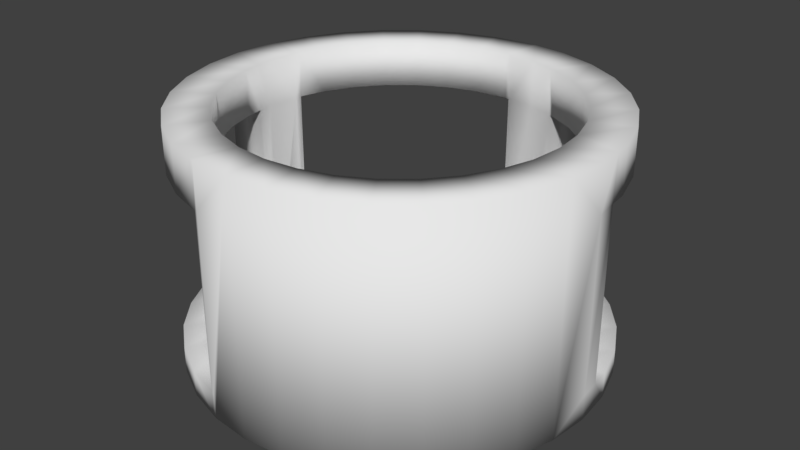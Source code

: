 # Source: Tower_Over_02.blend  (saved by Blender 2.79.0; exported with 4.5.12 LTS)
import bpy
from mathutils import Matrix  # noqa: F401  (used for matrix-valued properties, if any)

bpy.ops.wm.read_factory_settings(use_empty=True)
scene = bpy.context.scene
scene.name = 'Scene'

# ---- collections
col_collection_1 = bpy.data.collections.new('Collection 1'); scene.collection.children.link(col_collection_1)

# ---- world
world_world = bpy.data.worlds.new('World'); scene.world = world_world
world_world.color = (0.05088, 0.05088, 0.05088)
world_world.use_sun_shadow = False
world_world.sun_shadow_jitter_overblur = 0.0
world_world.cycles.sampling_method = 'MANUAL'

# ---- meshes
me_cylinder_003 = bpy.data.meshes.new('Cylinder.003')
me_cylinder_003.from_pydata([(0.0, 4.455, 0.02067), (0.0, 4.455, 0.6986), (0.8691, 4.369, 0.02067), (0.8691, 4.369, 0.6986), (1.705, 4.116, 0.02067), (1.705, 4.116, 0.6986), (2.475, 3.704, 0.02067), (2.475, 3.704, 0.6986), (3.15, 3.15, 0.02067), (3.15, 3.15, 0.6986), (3.704, 2.475, 0.02067), (3.704, 2.475, 0.6986), (4.116, 1.705, 0.02067), (4.116, 1.705, 0.6986), (4.369, 0.8691, 0.02067), (4.369, 0.8691, 0.6986), (-0.8694, -4.373, 0.02067), (-0.8694, -4.373, 0.6986), (-1.705, -4.116, 0.02067), (-1.705, -4.116, 0.6986), (-2.475, -3.704, 0.02067), (-2.475, -3.704, 0.6986), (-3.15, -3.15, 0.02067), (-3.15, -3.15, 0.6986), (-3.704, -2.475, 0.02067), (-3.704, -2.475, 0.6986), (-4.116, -1.705, 0.02067), (-4.116, -1.705, 0.6986), (-4.369, -0.8691, 0.02067), (-4.369, -0.8691, 0.6986), (-4.455, 4.302e-06, 0.02067), (-4.455, 4.302e-06, 0.6986), (-4.369, 0.8691, 0.02067), (-4.369, 0.8691, 0.6986), (-4.116, 1.705, 0.02067), (-4.116, 1.705, 0.6986), (-3.704, 2.475, 0.02067), (-3.704, 2.475, 0.6986), (-3.15, 3.15, 0.02067), (-3.15, 3.15, 0.6986), (-2.475, 3.704, 0.02067), (-2.475, 3.704, 0.6986), (-1.705, 4.116, 0.02067), (-1.705, 4.116, 0.6986), (-0.8691, 4.369, 0.02067), (-0.8691, 4.369, 0.6986), (3.177, 2.655e-07, 0.6986), (3.177, 2.655e-07, 0.02067), (3.17, 0.06849, 0.6986), (3.169, 0.07573, 0.02067), (2.641, -1.765, 0.6986), (2.641, -1.765, 0.02067), (2.935, -1.216, 0.6986), (2.935, -1.216, 0.02067), (3.116, -0.6197, 0.6986), (3.116, -0.6197, 0.02067), (1.765, -2.641, 0.6986), (1.765, -2.641, 0.02067), (1.216, -2.935, 0.6986), (1.216, -2.935, 0.02067), (2.246, -2.246, 0.6986), (2.246, -2.246, 0.02067), (0.6197, -3.116, 0.6986), (0.6197, -3.116, 0.02067), (4.428, 0.3529, 0.02067), (4.428, 0.3456, 0.6986), (0.002793, -4.457, 0.6986), (0.002793, -4.457, 0.02067), (0.3197, -3.145, 0.02067), (0.3194, -3.145, 0.6986), (0.4454, -4.421, 0.02067), (0.4451, -4.421, 0.6986)], [], [(0, 1, 3, 2), (2, 3, 5, 4), (4, 5, 7, 6), (6, 7, 9, 8), (8, 9, 11, 10), (10, 11, 13, 12), (12, 13, 15, 14), (14, 15, 65, 64), (16, 17, 19, 18), (18, 19, 21, 20), (20, 21, 23, 22), (22, 23, 25, 24), (24, 25, 27, 26), (26, 27, 29, 28), (28, 29, 31, 30), (30, 31, 33, 32), (32, 33, 35, 34), (34, 35, 37, 36), (36, 37, 39, 38), (38, 39, 41, 40), (40, 41, 43, 42), (42, 43, 45, 44), (44, 45, 1, 0), (59, 58, 62, 63), (53, 52, 50, 51), (57, 56, 58, 59), (63, 62, 69, 68), (51, 50, 60, 61), (49, 48, 46, 47), (48, 49, 64, 65), (47, 46, 54, 55), (55, 54, 52, 53), (61, 60, 56, 57), (67, 66, 17, 16), (66, 71, 69, 62, 58, 56, 60, 50, 52, 54, 46, 48, 65, 15, 13, 11, 9, 7, 5, 3, 1, 45, 43, 41, 39, 37, 35, 33, 31, 29, 27, 25, 23, 21, 19, 17), (70, 71, 66, 67), (68, 70, 67, 16, 18, 20, 22, 24, 26, 28, 30, 32, 34, 36, 38, 40, 42, 44, 0, 2, 4, 6, 8, 10, 12, 14, 64, 49, 47, 55, 53, 51, 61, 57, 59, 63), (68, 69, 71, 70)])
me_cylinder_003.polygons.foreach_set('use_smooth', [True] * 38)
me_cylinder_003.use_remesh_preserve_volume = False
me_cylinder_003.use_remesh_preserve_attributes = False
me_cylinder_003.use_mirror_vertex_groups = False
me_cylinder_003.update()
me_cylinder = bpy.data.meshes.new('Cylinder')
me_cylinder.from_pydata([(-3.109, 4.644, 0.01655), (-3.109, 4.644, 6.644), (-2.143, 5.162, 0.01655), (-2.143, 5.162, 6.644), (-1.095, 5.481, 0.01655), (-1.095, 5.481, 6.644), (-0.004877, 5.589, 0.01655), (-0.004877, 5.589, 6.644), (1.086, 5.483, 0.01655), (1.086, 5.483, 6.644), (2.134, 5.165, 0.01655), (2.134, 5.165, 6.644), (3.101, 4.65, 0.01655), (3.101, 4.65, 6.644), (3.949, 3.956, 0.01655), (3.949, 3.956, 6.644), (4.644, 3.109, 0.01655), (4.644, 3.109, 6.644), (5.162, 2.143, 0.01655), (5.162, 2.143, 6.644), (5.481, 1.095, 0.01655), (5.481, 1.095, 6.644), (5.589, 0.004877, 0.01655), (5.589, 0.004877, 6.644), (5.483, -1.086, 0.01655), (5.483, -1.086, 6.644), (5.165, -2.134, 0.01655), (5.165, -2.134, 6.644), (4.65, -3.101, 0.01655), (4.65, -3.101, 6.644), (3.956, -3.949, 0.01655), (3.956, -3.949, 6.644), (3.109, -4.644, 0.01655), (3.109, -4.644, 6.644), (2.143, -5.162, 0.01655), (2.143, -5.162, 6.644), (1.095, -5.481, 0.01655), (1.095, -5.481, 6.644), (0.004874, -5.589, 0.01655), (0.004874, -5.589, 6.644), (-1.086, -5.483, 0.01655), (-1.086, -5.483, 6.644), (-2.134, -5.165, 0.01655), (-2.134, -5.165, 6.644), (-3.101, -4.65, 0.01655), (-3.101, -4.65, 6.644), (-3.949, -3.956, 0.01655), (-3.949, -3.956, 6.644), (-4.644, -3.109, 0.01655), (-4.644, -3.109, 6.644), (-5.162, -2.143, 0.01655), (-5.162, -2.143, 6.644), (-5.481, -1.095, 0.01655), (-5.481, -1.095, 6.644), (-5.589, -0.00487, 0.01655), (-5.589, -0.00487, 6.644), (-5.483, 1.086, 0.01655), (-5.483, 1.086, 6.644), (-5.165, 2.134, 0.01655), (-5.165, 2.134, 6.644), (-4.65, 3.101, 0.01655), (-4.65, 3.101, 6.644), (-3.955, 3.949, 0.01655), (-3.955, 3.949, 6.644), (4.449, 0.003882, 6.644), (4.449, 0.003882, 0.01655), (-2.475, 3.697, 6.644), (-2.475, 3.697, 0.01655), (-3.148, 3.143, 6.644), (-3.148, 3.143, 0.01655), (-3.701, 2.468, 6.644), (-3.701, 2.468, 0.01655), (-2.468, -3.701, 6.644), (-2.468, -3.701, 0.01655), (-1.699, -4.111, 6.644), (-1.699, -4.111, 0.01655), (-3.143, -3.148, 6.644), (-3.143, -3.148, 0.01655), (-0.8641, -4.364, 6.644), (-0.8641, -4.364, 0.01655), (1.706, -4.108, 6.644), (1.706, -4.108, 0.01655), (2.475, -3.697, 6.644), (2.475, -3.697, 0.01655), (0.8717, -4.362, 6.644), (0.8717, -4.362, 0.01655), (3.143, 3.148, 6.644), (3.143, 3.148, 0.01655), (-0.003882, 4.449, 6.644), (-0.003882, 4.449, 0.01655), (3.697, 2.475, 6.644), (3.697, 2.475, 0.01655), (2.468, 3.701, 6.644), (2.468, 3.701, 0.01655), (3.148, -3.143, 6.644), (3.148, -3.143, 0.01655), (-4.364, 0.8641, 6.644), (-4.364, 0.8641, 0.01655), (-4.111, 1.699, 6.644), (-4.111, 1.699, 0.01655), (-4.449, -0.003876, 6.644), (-4.449, -0.003876, 0.01655), (4.108, 1.706, 6.644), (4.108, 1.706, 0.01655), (4.111, -1.699, 6.644), (4.111, -1.699, 0.01655), (4.364, -0.8641, 6.644), (4.364, -0.8641, 0.01655), (4.362, 0.8717, 6.644), (4.362, 0.8717, 0.01655), (-3.697, -2.475, 6.644), (-3.697, -2.475, 0.01655), (0.003879, -4.449, 6.644), (0.00388, -4.449, 0.01655), (-4.108, -1.706, 6.644), (-4.108, -1.706, 0.01655), (0.8641, 4.364, 6.644), (0.8641, 4.364, 0.01655), (3.701, -2.468, 6.644), (3.701, -2.468, 0.01655), (1.699, 4.111, 6.644), (1.699, 4.111, 0.01655), (-4.362, -0.8717, 6.644), (-4.362, -0.8717, 0.01655), (-0.8717, 4.362, 6.644), (-0.8717, 4.362, 0.01655), (-1.706, 4.108, 6.644), (-1.706, 4.108, 0.01655), (-1.706, 4.108, 5.424), (-0.8717, 4.362, 5.424), (-3.109, 4.644, 5.424), (-2.143, 5.162, 5.424), (-1.706, 4.108, 0.6984), (-0.8717, 4.362, 0.6984), (-2.475, 3.697, 0.6984), (-3.148, 3.143, 0.6984), (-2.143, 5.162, 0.6984), (-3.701, 2.468, 0.6984), (-4.111, 1.699, 0.6984), (-3.955, 3.949, 0.6984), (-3.109, 4.644, 0.6984), (-4.65, 3.101, 0.6984), (-4.914, 2.605, 0.6984), (-3.701, 2.468, 5.424), (-4.111, 1.699, 5.424), (-2.475, 3.697, 5.424), (-3.148, 3.143, 5.424), (-3.955, 3.949, 5.424), (-4.65, 3.101, 5.424), (-5.165, 2.134, 0.6984), (-5.424, 1.281, 0.6984), (-4.321, 1.006, 0.6984), (-4.321, 1.006, 5.424), (-5.424, 1.281, 5.424), (-5.165, 2.134, 5.424), (-3.147, 3.18, 5.424), (0.09693, 4.439, 5.424), (0.1034, 5.578, 5.424), (0.09693, 4.439, 0.6984), (0.1034, 5.578, 0.6984), (-0.003882, 4.449, 0.6984), (-1.095, 5.481, 0.6984), (-0.004877, 5.589, 0.6984), (-0.003882, 4.449, 5.424), (-1.095, 5.481, 5.424), (-0.004877, 5.589, 5.424), (-4.739, 2.934, 0.6984), (5.532, 0.5807, 0.6984), (4.414, 0.3507, 0.6984), (5.532, 0.5807, 5.424), (4.414, 0.3507, 5.424), (4.362, 0.8717, 5.424), (4.362, 0.8717, 0.6984), (3.143, 3.148, 5.424), (3.697, 2.475, 5.424), (2.468, 3.701, 5.424), (1.597, 4.142, 5.424), (1.699, 4.111, 5.424), (4.108, 1.706, 5.424), (3.949, 3.956, 5.424), (4.644, 3.109, 5.424), (5.162, 2.143, 5.424), (3.101, 4.65, 5.424), (2.134, 5.165, 5.424), (1.933, 5.226, 5.424), (5.481, 1.095, 5.424), (3.143, 3.148, 0.6984), (3.697, 2.475, 0.6984), (2.468, 3.701, 0.6984), (1.597, 4.142, 0.6984), (1.699, 4.111, 0.6984), (4.108, 1.706, 0.6984), (3.949, 3.956, 0.6984), (4.644, 3.109, 0.6984), (5.162, 2.143, 0.6984), (3.101, 4.65, 0.6984), (1.933, 5.226, 0.6984), (2.134, 5.165, 0.6984), (5.481, 1.095, 0.6984), (-0.9051, -4.351, 0.6984), (-1.175, -5.455, 0.6984), (-0.9051, -4.351, 5.424), (-1.175, -5.455, 5.424), (-1.699, -4.111, 5.424), (-1.699, -4.111, 0.6984), (-2.468, -3.701, 0.6984), (-3.697, -2.475, 0.6984), (-3.143, -3.148, 0.6984), (-5.162, -2.143, 0.6984), (-2.134, -5.165, 0.6984), (-5.481, -1.095, 0.6984), (-5.555, -0.3456, 0.6984), (-3.949, -3.956, 0.6984), (-4.644, -3.109, 0.6984), (-3.101, -4.65, 0.6984), (-4.362, -0.8717, 0.6984), (-4.108, -1.706, 0.6984), (-4.409, -0.4036, 0.6984), (-2.468, -3.701, 5.424), (-3.697, -2.475, 5.424), (-3.143, -3.148, 5.424), (-4.409, -0.4036, 5.424), (-5.555, -0.3456, 5.424), (-5.162, -2.143, 5.424), (-2.134, -5.165, 5.424), (-5.481, -1.095, 5.424), (-3.949, -3.956, 5.424), (-4.644, -3.109, 5.424), (-3.101, -4.65, 5.424), (-4.362, -0.8717, 5.424), (-4.108, -1.706, 5.424), (-3.147, -3.144, 5.424), (-5.589, -0.00487, 0.6808), (-5.554, -0.3611, 0.01655), (-5.589, -0.00487, 5.426), (-5.554, -0.3583, 6.644), (-1.212, -5.444, 0.01655), (-1.086, -5.483, 0.68), (-1.086, -5.483, 5.472), (-1.222, -5.441, 6.644), (-0.8641, -4.364, 5.365), (-0.9841, -4.328, 6.644), (-0.8641, -4.364, 0.6973), (-4.449, -0.003876, 5.437), (-4.411, -0.3794, 6.644), (-4.449, -0.003876, 0.6723), (5.589, 0.004877, 5.394), (5.525, 0.6469, 6.644), (5.589, 0.004877, 0.7095), (5.537, 0.5317, 0.01655), (1.086, 5.483, 5.408), (1.87, 5.245, 6.644), (1.868, 5.246, 0.01655), (1.086, 5.483, 0.6998), (4.417, 0.317, 6.644), (4.449, 0.003882, 5.336), (4.449, 0.003882, 0.8033), (4.413, 0.3608, 0.01655), (0.8641, 4.364, 5.408), (1.497, 4.173, 6.644), (0.8641, 4.364, 0.6701), (0.1011, 4.438, 6.644), (-4.364, 0.8641, 0.6712), (-4.364, 0.8641, 5.382), (-4.303, 1.065, 6.644), (-5.483, 1.086, 0.7178), (-5.483, 1.086, 5.422), (-5.415, 1.309, 6.644), (-5.421, 1.289, 0.01655), (0.1302, 5.576, 6.644), (0.1053, 5.578, 0.01655)], [(166, 141), (146, 155)], [(0, 140, 136, 2), (2, 136, 161, 4), (4, 161, 162, 6), (6, 162, 159, 270), (8, 253, 196, 252), (10, 197, 195, 12), (12, 195, 192, 14), (14, 192, 193, 16), (16, 193, 194, 18), (18, 194, 198, 20), (20, 198, 167, 249), (22, 248, 246, 23, 25, 24), (24, 25, 27, 26), (26, 27, 29, 28), (28, 29, 31, 30), (30, 31, 33, 32), (32, 33, 35, 34), (34, 35, 37, 36), (36, 37, 39, 38), (38, 39, 41, 238, 237, 40), (40, 237, 200, 236), (42, 209, 214, 44), (44, 214, 212, 46), (46, 212, 213, 48), (48, 213, 208, 50), (50, 208, 210, 52), (52, 210, 211, 233), (54, 232, 234, 55, 57, 266, 265, 56), (56, 265, 150, 268), (58, 149, 142, 141, 60), (3, 126, 124, 5), (60, 141, 139, 62), (62, 139, 140, 0), (0, 2, 4, 6, 270, 8, 252, 10, 12, 14, 16, 91, 87, 93, 121, 117, 89, 125, 127, 67, 69, 71, 99, 97, 101, 123, 115, 111, 48, 50, 52, 233, 54, 56, 268, 58, 60, 62), (103, 191, 187, 91), (107, 106, 64, 255, 256, 65), (65, 256, 168, 257), (115, 216, 206, 111), (87, 186, 188, 93), (91, 187, 186, 87), (121, 190, 189, 260, 117), (81, 80, 82, 83), (101, 245, 217, 215, 123), (83, 82, 94, 95), (69, 135, 137, 71), (117, 260, 158, 160, 89), (113, 112, 84, 85), (17, 90, 102, 19), (89, 160, 133, 125), (105, 104, 106, 107), (99, 138, 151, 262, 97), (123, 215, 216, 115), (119, 118, 104, 105), (79, 242, 240, 78, 112, 113), (73, 205, 204, 75), (127, 132, 134, 67), (93, 188, 190, 121), (111, 206, 207, 77), (109, 172, 191, 103), (85, 84, 80, 81), (71, 137, 138, 99), (125, 133, 132, 127), (95, 94, 118, 119), (77, 207, 205, 73), (97, 262, 263, 96, 100, 243, 245, 101), (48, 111, 77, 73, 75, 79, 113, 85, 81, 83, 95, 119, 105, 107, 65, 257, 109, 103, 91, 16, 18, 20, 249, 22, 24, 26, 28, 30, 32, 34, 36, 38, 40, 236, 42, 44, 46), (75, 204, 199, 242, 79), (131, 130, 1, 3), (146, 145, 66, 68), (128, 129, 124, 126), (143, 146, 68, 70), (130, 147, 63, 1), (147, 148, 61, 63), (144, 143, 70, 98), (145, 128, 126, 66), (164, 131, 3, 5), (148, 143, 144, 154), (159, 158, 156, 157), (129, 163, 88, 124), (165, 164, 5, 7), (151, 150, 153, 152), (154, 59, 61, 148), (136, 132, 133, 161), (178, 171, 108, 102), (169, 170, 171, 185), (167, 168, 170, 169), (174, 178, 102, 90), (185, 181, 19, 21), (182, 183, 11, 13), (181, 180, 17, 19), (173, 174, 90, 86), (189, 196, 184, 176), (179, 182, 13, 15), (180, 179, 15, 17), (175, 173, 86, 92), (168, 167, 198, 172), (177, 175, 92, 120), (201, 202, 224, 203), (199, 200, 202, 201), (226, 228, 45, 47), (223, 227, 49, 51), (203, 218, 72, 74), (228, 224, 43, 45), (227, 226, 47, 49), (220, 231, 219, 110, 76), (219, 230, 114, 110), (218, 220, 76, 72), (230, 229, 122, 114), (211, 217, 221, 222), (225, 223, 51, 53), (200, 199, 204, 209), (15, 86, 90, 17), (13, 92, 86, 15), (11, 120, 92, 13), (9, 116, 259, 120, 11, 251), (7, 88, 261, 116, 9, 269), (5, 124, 88, 7), (126, 3, 1, 66), (66, 1, 63, 68), (68, 63, 61, 70), (70, 61, 59, 98), (98, 59, 267, 57, 96, 264), (96, 57, 55, 100), (100, 55, 235, 53, 122, 244), (122, 53, 51, 114), (114, 51, 49, 110), (47, 76, 110, 49), (45, 72, 76, 47), (43, 74, 72, 45), (41, 78, 241, 74, 43, 239), (39, 112, 78, 41), (37, 84, 112, 39), (35, 80, 84, 37), (33, 82, 80, 35), (31, 94, 82, 33), (29, 118, 94, 31), (27, 104, 118, 29), (25, 106, 104, 27), (23, 64, 106, 25), (21, 108, 254, 64, 23, 247), (19, 102, 108, 21), (203, 224, 228, 218), (218, 228, 226, 220), (220, 226, 227, 219, 231), (219, 227, 223, 230), (230, 223, 225, 229), (229, 225, 222, 221), (232, 211, 222, 234), (233, 211, 232, 54), (234, 222, 235, 55), (235, 222, 225, 53), (236, 200, 209, 42), (200, 237, 238, 202), (202, 238, 41, 239), (239, 43, 224, 202), (240, 201, 241, 78), (241, 201, 203, 74), (242, 199, 201, 240), (221, 244, 122, 229), (244, 221, 243, 100), (217, 245, 243, 221), (246, 169, 247, 23), (247, 169, 185, 21), (248, 167, 169, 246), (249, 167, 248, 22), (184, 251, 11, 183), (251, 184, 250, 9), (252, 196, 197, 10), (196, 253, 250, 184), (170, 254, 108, 171), (170, 255, 64, 254), (168, 256, 255, 170), (257, 168, 172, 109), (258, 176, 259, 116), (259, 176, 177, 120), (260, 189, 176, 258), (158, 260, 258, 156), (156, 261, 88, 163), (156, 258, 116, 261), (262, 151, 152, 263), (263, 152, 264, 96), (264, 152, 144, 98), (250, 157, 269, 9), (253, 159, 157, 250), (150, 265, 266, 153), (153, 266, 57, 267), (267, 59, 154, 153), (268, 150, 149, 58), (154, 144, 152, 153), (143, 148, 147, 146), (146, 147, 130, 145), (145, 130, 131, 128), (128, 131, 164, 129), (129, 164, 165, 157, 156, 163), (183, 177, 176, 184), (182, 175, 177, 183), (179, 173, 175, 182), (180, 174, 173, 179), (181, 178, 174, 180), (185, 171, 178, 181), (209, 204, 205, 214), (214, 205, 207, 212), (212, 207, 206, 213), (213, 206, 216, 208), (208, 216, 215, 210), (210, 215, 217, 211), (138, 149, 150, 151), (137, 141, 142, 149, 138), (135, 139, 141, 137), (134, 140, 139, 135), (132, 136, 140, 134), (161, 133, 160, 158, 159, 162), (190, 197, 196, 189), (188, 195, 197, 190), (186, 192, 195, 188), (187, 193, 192, 186), (191, 194, 193, 187), (172, 198, 194, 191), (269, 157, 165, 7), (270, 159, 253, 8)])
me_cylinder.polygons.foreach_set('use_smooth', [True] * 220)
me_cylinder.use_remesh_preserve_volume = False
me_cylinder.use_remesh_preserve_attributes = False
me_cylinder.use_mirror_vertex_groups = False
me_cylinder.update()

# ---- objects
ob_cylinder_002 = bpy.data.objects.new('Cylinder.002', me_cylinder_003)
ob_cylinder_001 = bpy.data.objects.new('Cylinder.001', me_cylinder)

# ---- transforms, parenting, visibility, modifiers, constraints
ob_cylinder_002.location = (0.0, 0.0, 0.0)
ob_cylinder_002.lineart.crease_threshold = 0.0
ob_cylinder_001.location = (0.0, 0.0, 0.0)
ob_cylinder_001.lineart.crease_threshold = 0.0

# ---- collection membership
col_collection_1.objects.link(ob_cylinder_002)
col_collection_1.objects.link(ob_cylinder_001)

# ---- scene / render settings (as saved in the file)
scene.frame_start = 1; scene.frame_end = 250; scene.frame_set(1)
scene.render.engine = 'CYCLES'
scene.render.resolution_percentage = 50
scene.render.dither_intensity = 0.0
scene.cycles.use_denoising = False
scene.cycles.samples = 128
scene.cycles.sampling_pattern = 'TABULATED_SOBOL'
scene.cycles.use_adaptive_sampling = False
scene.cycles.use_light_tree = False
scene.cycles.blur_glossy = 0.0
scene.cycles.sample_clamp_indirect = 0.0
scene.view_settings.view_transform = 'Standard'
bpy.context.view_layer.update()

# ---- added for rendering (the .blend has no active camera and no usable light): camera, sun
cam_auto = bpy.data.cameras.new('AutoCamera')
cam_auto.lens = 50.0
cam_auto.sensor_width = 36.0
cam_auto.clip_end = 1000.0
ob_auto_camera = bpy.data.objects.new('AutoCamera', cam_auto)
scene.collection.objects.link(ob_auto_camera)
ob_auto_camera.location = (15.8596, -19.0315, 16.018)
ob_auto_camera.rotation_euler = (1.09748, -7.21219e-08, 0.694738)
scene.camera = ob_auto_camera
light_auto_sun = bpy.data.lights.new('AutoSun', 'SUN')
light_auto_sun.energy = 3.0
light_auto_sun.angle = 0.0523599
ob_auto_sun = bpy.data.objects.new('AutoSun', light_auto_sun)
scene.collection.objects.link(ob_auto_sun)
ob_auto_sun.rotation_euler = (0.872665, 0.174533, 0.523599)
bpy.context.view_layer.update()
